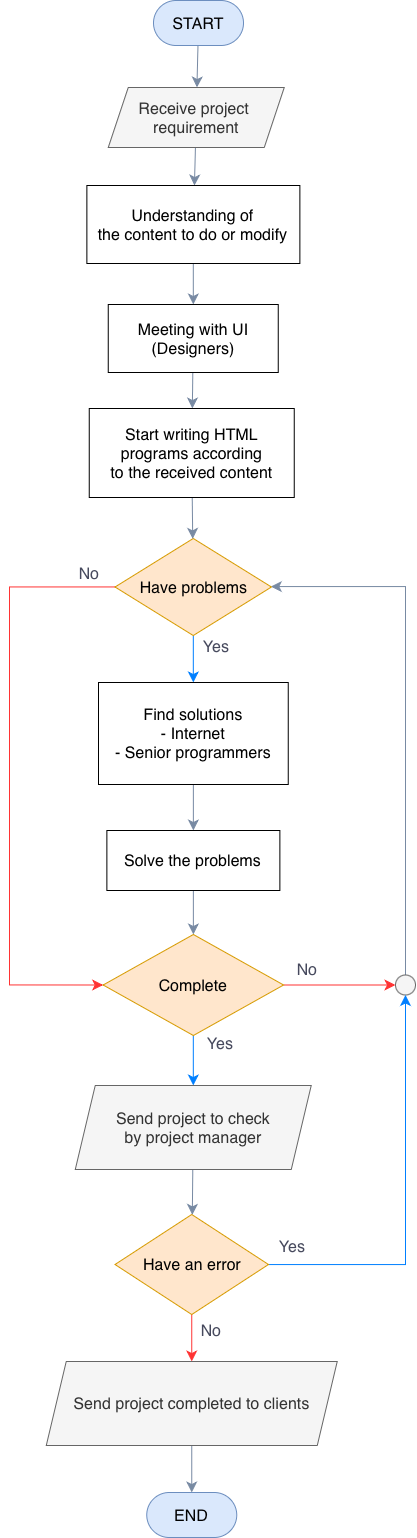

The diagram above was exported from draw.io. Its source (the exported page's mxGraphModel, read from the mxfile embedded in the PNG):
<mxGraphModel dx="1375" dy="1993" grid="0" gridSize="10" guides="1" tooltips="1" connect="1" arrows="1" fold="1" page="0" pageScale="1" pageWidth="827" pageHeight="1169" math="0" shadow="0">
  <root>
    <mxCell id="0" />
    <mxCell id="1" parent="0" />
    <mxCell id="BUDvQj1yKv2fmW-Bs3YL-82" value="" style="edgeStyle=orthogonalEdgeStyle;rounded=0;orthogonalLoop=1;jettySize=auto;html=1;strokeColor=#788AA3;fontSize=12;fontColor=#46495D;startSize=8;endSize=8;fillColor=#B2C9AB;" edge="1" parent="1" source="BUDvQj1yKv2fmW-Bs3YL-57" target="BUDvQj1yKv2fmW-Bs3YL-12">
      <mxGeometry relative="1" as="geometry">
        <Array as="points">
          <mxPoint x="75" y="398" />
        </Array>
      </mxGeometry>
    </mxCell>
    <mxCell id="BUDvQj1yKv2fmW-Bs3YL-57" value="" style="ellipse;whiteSpace=wrap;html=1;strokeColor=#666666;fontColor=#333333;fillColor=#f5f5f5;" vertex="1" parent="1">
      <mxGeometry x="65" y="786.5" width="20" height="20" as="geometry" />
    </mxCell>
    <mxCell id="BUDvQj1yKv2fmW-Bs3YL-7" value="" style="edgeStyle=none;curved=1;rounded=0;orthogonalLoop=1;jettySize=auto;html=1;fontSize=12;startSize=8;endSize=8;labelBackgroundColor=none;fontColor=default;strokeColor=#788AA3;" edge="1" parent="1" source="BUDvQj1yKv2fmW-Bs3YL-2" target="BUDvQj1yKv2fmW-Bs3YL-6">
      <mxGeometry relative="1" as="geometry" />
    </mxCell>
    <mxCell id="BUDvQj1yKv2fmW-Bs3YL-2" value="&lt;font style=&quot;font-size: 16px;&quot;&gt;START&lt;/font&gt;" style="rounded=1;whiteSpace=wrap;html=1;arcSize=50;labelBackgroundColor=none;fillColor=#dae8fc;strokeColor=#6c8ebf;" vertex="1" parent="1">
      <mxGeometry x="-177" y="-188" width="90" height="45" as="geometry" />
    </mxCell>
    <mxCell id="BUDvQj1yKv2fmW-Bs3YL-9" value="" style="edgeStyle=none;curved=1;rounded=0;orthogonalLoop=1;jettySize=auto;html=1;fontSize=12;startSize=8;endSize=8;labelBackgroundColor=none;fontColor=default;strokeColor=#788AA3;" edge="1" parent="1" source="BUDvQj1yKv2fmW-Bs3YL-6" target="BUDvQj1yKv2fmW-Bs3YL-8">
      <mxGeometry relative="1" as="geometry" />
    </mxCell>
    <mxCell id="BUDvQj1yKv2fmW-Bs3YL-6" value="&lt;font style=&quot;font-size: 16px;&quot;&gt;Receive project&amp;nbsp;&lt;/font&gt;&lt;div&gt;&lt;font style=&quot;font-size: 16px;&quot;&gt;requirement&lt;/font&gt;&lt;/div&gt;" style="shape=parallelogram;perimeter=parallelogramPerimeter;whiteSpace=wrap;html=1;fixedSize=1;labelBackgroundColor=none;fillColor=#f5f5f5;fontColor=#333333;strokeColor=#666666;" vertex="1" parent="1">
      <mxGeometry x="-222.25" y="-101" width="176" height="60" as="geometry" />
    </mxCell>
    <mxCell id="BUDvQj1yKv2fmW-Bs3YL-11" value="" style="edgeStyle=none;curved=1;rounded=0;orthogonalLoop=1;jettySize=auto;html=1;fontSize=12;startSize=8;endSize=8;labelBackgroundColor=none;fontColor=default;strokeColor=#788AA3;" edge="1" parent="1" source="BUDvQj1yKv2fmW-Bs3YL-8" target="BUDvQj1yKv2fmW-Bs3YL-10">
      <mxGeometry relative="1" as="geometry" />
    </mxCell>
    <mxCell id="BUDvQj1yKv2fmW-Bs3YL-8" value="&lt;div&gt;&lt;font style=&quot;font-size: 16px;&quot;&gt;Understanding of&lt;/font&gt;&lt;/div&gt;&lt;div&gt;&lt;font style=&quot;font-size: 16px;&quot;&gt;the content to do or modify&lt;/font&gt;&lt;/div&gt;" style="whiteSpace=wrap;html=1;labelBackgroundColor=none;" vertex="1" parent="1">
      <mxGeometry x="-243.62" y="-3" width="213" height="78" as="geometry" />
    </mxCell>
    <mxCell id="BUDvQj1yKv2fmW-Bs3YL-68" value="" style="edgeStyle=none;curved=1;rounded=0;orthogonalLoop=1;jettySize=auto;html=1;strokeColor=#788AA3;fontSize=12;fontColor=#46495D;startSize=8;endSize=8;fillColor=#B2C9AB;" edge="1" parent="1" source="BUDvQj1yKv2fmW-Bs3YL-10" target="BUDvQj1yKv2fmW-Bs3YL-67">
      <mxGeometry relative="1" as="geometry" />
    </mxCell>
    <mxCell id="BUDvQj1yKv2fmW-Bs3YL-10" value="&lt;font style=&quot;font-size: 16px;&quot;&gt;Meeting with UI (Designers)&lt;/font&gt;" style="whiteSpace=wrap;html=1;labelBackgroundColor=none;" vertex="1" parent="1">
      <mxGeometry x="-222.25" y="116" width="170" height="68" as="geometry" />
    </mxCell>
    <mxCell id="BUDvQj1yKv2fmW-Bs3YL-78" value="" style="edgeStyle=none;curved=1;rounded=0;orthogonalLoop=1;jettySize=auto;html=1;strokeColor=#007FFF;fontSize=12;fontColor=#46495D;startSize=8;endSize=8;fillColor=#B2C9AB;" edge="1" parent="1" source="BUDvQj1yKv2fmW-Bs3YL-12" target="BUDvQj1yKv2fmW-Bs3YL-15">
      <mxGeometry relative="1" as="geometry" />
    </mxCell>
    <mxCell id="BUDvQj1yKv2fmW-Bs3YL-80" style="edgeStyle=orthogonalEdgeStyle;rounded=0;orthogonalLoop=1;jettySize=auto;html=1;entryX=0;entryY=0.5;entryDx=0;entryDy=0;strokeColor=#FF3333;fontSize=12;fontColor=#46495D;startSize=8;endSize=8;fillColor=#B2C9AB;" edge="1" parent="1" source="BUDvQj1yKv2fmW-Bs3YL-12" target="BUDvQj1yKv2fmW-Bs3YL-19">
      <mxGeometry relative="1" as="geometry">
        <Array as="points">
          <mxPoint x="-321" y="398" />
          <mxPoint x="-321" y="797" />
        </Array>
      </mxGeometry>
    </mxCell>
    <mxCell id="BUDvQj1yKv2fmW-Bs3YL-12" value="&lt;font style=&quot;font-size: 16px;&quot;&gt;Have problems&lt;/font&gt;" style="rhombus;whiteSpace=wrap;html=1;labelBackgroundColor=none;fillColor=#ffe6cc;strokeColor=#d79b00;" vertex="1" parent="1">
      <mxGeometry x="-215.5" y="350" width="156.5" height="97" as="geometry" />
    </mxCell>
    <mxCell id="BUDvQj1yKv2fmW-Bs3YL-18" value="" style="edgeStyle=none;curved=1;rounded=0;orthogonalLoop=1;jettySize=auto;html=1;fontSize=12;startSize=8;endSize=8;labelBackgroundColor=none;fontColor=default;strokeColor=#788AA3;" edge="1" parent="1" source="BUDvQj1yKv2fmW-Bs3YL-15" target="BUDvQj1yKv2fmW-Bs3YL-17">
      <mxGeometry relative="1" as="geometry" />
    </mxCell>
    <mxCell id="BUDvQj1yKv2fmW-Bs3YL-15" value="&lt;font style=&quot;font-size: 16px;&quot;&gt;Find solutions&lt;/font&gt;&lt;div&gt;&lt;font style=&quot;font-size: 16px;&quot;&gt;- Internet&lt;/font&gt;&lt;/div&gt;&lt;div&gt;&lt;font style=&quot;font-size: 16px;&quot;&gt;- Senior programmers&lt;/font&gt;&lt;/div&gt;" style="whiteSpace=wrap;html=1;labelBackgroundColor=none;" vertex="1" parent="1">
      <mxGeometry x="-232" y="494" width="189.75" height="102" as="geometry" />
    </mxCell>
    <mxCell id="BUDvQj1yKv2fmW-Bs3YL-20" value="" style="edgeStyle=none;curved=1;rounded=0;orthogonalLoop=1;jettySize=auto;html=1;fontSize=12;startSize=8;endSize=8;labelBackgroundColor=none;fontColor=default;strokeColor=#788AA3;" edge="1" parent="1" source="BUDvQj1yKv2fmW-Bs3YL-17" target="BUDvQj1yKv2fmW-Bs3YL-19">
      <mxGeometry relative="1" as="geometry" />
    </mxCell>
    <mxCell id="BUDvQj1yKv2fmW-Bs3YL-79" value="" style="edgeStyle=none;curved=1;rounded=0;orthogonalLoop=1;jettySize=auto;html=1;strokeColor=#007FFF;fontSize=12;fontColor=#46495D;startSize=8;endSize=8;fillColor=#B2C9AB;" edge="1" parent="1" source="BUDvQj1yKv2fmW-Bs3YL-19" target="BUDvQj1yKv2fmW-Bs3YL-21">
      <mxGeometry relative="1" as="geometry" />
    </mxCell>
    <mxCell id="BUDvQj1yKv2fmW-Bs3YL-81" style="edgeStyle=orthogonalEdgeStyle;rounded=0;orthogonalLoop=1;jettySize=auto;html=1;strokeColor=#FF3333;fontSize=12;fontColor=#46495D;startSize=8;endSize=8;fillColor=#B2C9AB;entryX=0;entryY=0.5;entryDx=0;entryDy=0;" edge="1" parent="1" source="BUDvQj1yKv2fmW-Bs3YL-19" target="BUDvQj1yKv2fmW-Bs3YL-57">
      <mxGeometry relative="1" as="geometry">
        <mxPoint x="110" y="777" as="targetPoint" />
      </mxGeometry>
    </mxCell>
    <mxCell id="BUDvQj1yKv2fmW-Bs3YL-19" value="&lt;font style=&quot;font-size: 16px;&quot;&gt;Complete&lt;/font&gt;" style="rhombus;whiteSpace=wrap;html=1;labelBackgroundColor=none;fillColor=#ffe6cc;strokeColor=#d79b00;" vertex="1" parent="1">
      <mxGeometry x="-227.34999999999997" y="746" width="180.44" height="101" as="geometry" />
    </mxCell>
    <mxCell id="BUDvQj1yKv2fmW-Bs3YL-24" value="" style="edgeStyle=none;curved=1;rounded=0;orthogonalLoop=1;jettySize=auto;html=1;fontSize=12;startSize=8;endSize=8;labelBackgroundColor=none;fontColor=default;strokeColor=#788AA3;" edge="1" parent="1" source="BUDvQj1yKv2fmW-Bs3YL-21" target="BUDvQj1yKv2fmW-Bs3YL-23">
      <mxGeometry relative="1" as="geometry" />
    </mxCell>
    <mxCell id="BUDvQj1yKv2fmW-Bs3YL-21" value="&lt;font style=&quot;font-size: 16px;&quot;&gt;Send project to check&lt;/font&gt;&lt;div&gt;&lt;font style=&quot;font-size: 16px;&quot;&gt;by project manager&lt;/font&gt;&lt;/div&gt;" style="shape=parallelogram;perimeter=parallelogramPerimeter;whiteSpace=wrap;html=1;fixedSize=1;labelBackgroundColor=none;fillColor=#f5f5f5;strokeColor=#666666;fontColor=#333333;" vertex="1" parent="1">
      <mxGeometry x="-255.24999999999997" y="897" width="236" height="84" as="geometry" />
    </mxCell>
    <mxCell id="BUDvQj1yKv2fmW-Bs3YL-55" style="edgeStyle=none;curved=1;rounded=0;orthogonalLoop=1;jettySize=auto;html=1;entryX=0.5;entryY=0;entryDx=0;entryDy=0;strokeColor=#FF3333;fontSize=12;fontColor=#46495D;startSize=8;endSize=8;fillColor=#B2C9AB;" edge="1" parent="1" source="BUDvQj1yKv2fmW-Bs3YL-23" target="BUDvQj1yKv2fmW-Bs3YL-49">
      <mxGeometry relative="1" as="geometry" />
    </mxCell>
    <mxCell id="BUDvQj1yKv2fmW-Bs3YL-83" style="edgeStyle=orthogonalEdgeStyle;rounded=0;orthogonalLoop=1;jettySize=auto;html=1;strokeColor=#007FFF;fontSize=12;fontColor=#46495D;startSize=8;endSize=8;fillColor=#B2C9AB;entryX=0.5;entryY=1;entryDx=0;entryDy=0;" edge="1" parent="1" source="BUDvQj1yKv2fmW-Bs3YL-23" target="BUDvQj1yKv2fmW-Bs3YL-57">
      <mxGeometry relative="1" as="geometry">
        <mxPoint x="81" y="918" as="targetPoint" />
      </mxGeometry>
    </mxCell>
    <mxCell id="BUDvQj1yKv2fmW-Bs3YL-23" value="&lt;font style=&quot;font-size: 16px;&quot;&gt;Have an error&lt;/font&gt;" style="rhombus;whiteSpace=wrap;html=1;labelBackgroundColor=none;fillColor=#ffe6cc;strokeColor=#d79b00;" vertex="1" parent="1">
      <mxGeometry x="-215.5" y="1026" width="153.5" height="100" as="geometry" />
    </mxCell>
    <mxCell id="BUDvQj1yKv2fmW-Bs3YL-30" value="" style="edgeStyle=none;curved=1;rounded=0;orthogonalLoop=1;jettySize=auto;html=1;fontSize=12;startSize=8;endSize=8;entryX=0.5;entryY=0;entryDx=0;entryDy=0;labelBackgroundColor=none;fontColor=default;strokeColor=#788AA3;exitX=0.5;exitY=1;exitDx=0;exitDy=0;movable=0;resizable=0;rotatable=0;deletable=0;editable=0;locked=1;connectable=0;" edge="1" parent="1" source="BUDvQj1yKv2fmW-Bs3YL-49" target="BUDvQj1yKv2fmW-Bs3YL-33">
      <mxGeometry relative="1" as="geometry">
        <mxPoint x="154.9930386740332" y="1267.9999999999995" as="sourcePoint" />
        <mxPoint x="155" y="1306" as="targetPoint" />
      </mxGeometry>
    </mxCell>
    <mxCell id="BUDvQj1yKv2fmW-Bs3YL-31" value="Yes" style="text;strokeColor=none;fillColor=none;html=1;align=center;verticalAlign=middle;whiteSpace=wrap;rounded=0;fontSize=16;labelBackgroundColor=none;fontColor=#46495D;" vertex="1" parent="1">
      <mxGeometry x="-140" y="840" width="60" height="30" as="geometry" />
    </mxCell>
    <mxCell id="BUDvQj1yKv2fmW-Bs3YL-33" value="&lt;font style=&quot;font-size: 16px;&quot;&gt;END&lt;/font&gt;" style="rounded=1;whiteSpace=wrap;html=1;arcSize=50;labelBackgroundColor=none;fillColor=#dae8fc;strokeColor=#6c8ebf;" vertex="1" parent="1">
      <mxGeometry x="-183.75" y="1304" width="90" height="45" as="geometry" />
    </mxCell>
    <mxCell id="BUDvQj1yKv2fmW-Bs3YL-34" value="No" style="text;strokeColor=none;fillColor=none;html=1;align=center;verticalAlign=middle;whiteSpace=wrap;rounded=0;fontSize=16;labelBackgroundColor=none;fontColor=#46495D;" vertex="1" parent="1">
      <mxGeometry x="-53.25" y="761" width="60" height="40" as="geometry" />
    </mxCell>
    <mxCell id="BUDvQj1yKv2fmW-Bs3YL-35" value="No" style="text;strokeColor=none;fillColor=none;html=1;align=center;verticalAlign=middle;whiteSpace=wrap;rounded=0;fontSize=16;labelBackgroundColor=none;fontColor=#46495D;" vertex="1" parent="1">
      <mxGeometry x="-271" y="345" width="60" height="79" as="geometry" />
    </mxCell>
    <mxCell id="BUDvQj1yKv2fmW-Bs3YL-36" value="Yes" style="text;strokeColor=none;fillColor=none;html=1;align=center;verticalAlign=middle;whiteSpace=wrap;rounded=0;fontSize=16;labelBackgroundColor=none;fontColor=#46495D;" vertex="1" parent="1">
      <mxGeometry x="-144" y="432" width="60" height="52" as="geometry" />
    </mxCell>
    <mxCell id="BUDvQj1yKv2fmW-Bs3YL-37" value="Yes" style="text;strokeColor=none;fillColor=none;html=1;align=center;verticalAlign=middle;whiteSpace=wrap;rounded=0;fontSize=16;labelBackgroundColor=none;fontColor=#46495D;" vertex="1" parent="1">
      <mxGeometry x="-68" y="1029" width="60" height="58" as="geometry" />
    </mxCell>
    <mxCell id="BUDvQj1yKv2fmW-Bs3YL-38" value="No" style="text;strokeColor=none;fillColor=none;html=1;align=center;verticalAlign=middle;whiteSpace=wrap;rounded=0;fontSize=16;labelBackgroundColor=none;fontColor=#46495D;" vertex="1" parent="1">
      <mxGeometry x="-149" y="1117" width="60" height="49" as="geometry" />
    </mxCell>
    <mxCell id="BUDvQj1yKv2fmW-Bs3YL-49" value="&lt;font size=&quot;3&quot;&gt;Send project completed to clients&lt;/font&gt;" style="shape=parallelogram;perimeter=parallelogramPerimeter;whiteSpace=wrap;html=1;fixedSize=1;labelBackgroundColor=none;fillColor=#f5f5f5;strokeColor=#666666;fontColor=#333333;" vertex="1" parent="1">
      <mxGeometry x="-284.25" y="1173" width="291" height="84" as="geometry" />
    </mxCell>
    <mxCell id="BUDvQj1yKv2fmW-Bs3YL-17" value="&lt;font style=&quot;font-size: 16px;&quot;&gt;Solve the problems&lt;/font&gt;" style="whiteSpace=wrap;html=1;labelBackgroundColor=none;" vertex="1" parent="1">
      <mxGeometry x="-223.63000000000002" y="642" width="173.01" height="60" as="geometry" />
    </mxCell>
    <mxCell id="BUDvQj1yKv2fmW-Bs3YL-77" value="" style="edgeStyle=none;curved=1;rounded=0;orthogonalLoop=1;jettySize=auto;html=1;strokeColor=#788AA3;fontSize=12;fontColor=#46495D;startSize=8;endSize=8;fillColor=#B2C9AB;" edge="1" parent="1" source="BUDvQj1yKv2fmW-Bs3YL-67" target="BUDvQj1yKv2fmW-Bs3YL-12">
      <mxGeometry relative="1" as="geometry" />
    </mxCell>
    <mxCell id="BUDvQj1yKv2fmW-Bs3YL-67" value="&lt;div&gt;&lt;font style=&quot;font-size: 16px;&quot;&gt;Start writing HTML&lt;/font&gt;&lt;/div&gt;&lt;div&gt;&lt;font style=&quot;font-size: 16px;&quot;&gt;programs according&lt;/font&gt;&lt;/div&gt;&lt;div&gt;&lt;font style=&quot;font-size: 16px;&quot;&gt;to the received content&lt;/font&gt;&lt;/div&gt;" style="whiteSpace=wrap;html=1;labelBackgroundColor=none;" vertex="1" parent="1">
      <mxGeometry x="-241.25" y="220" width="205" height="89" as="geometry" />
    </mxCell>
  </root>
</mxGraphModel>